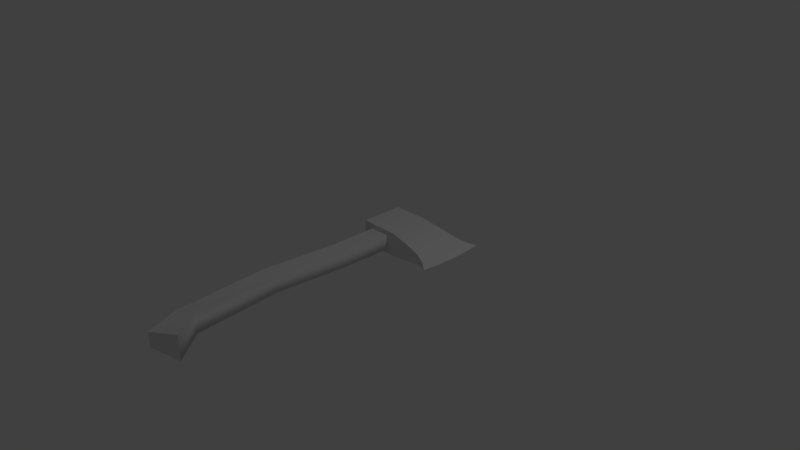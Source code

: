 # Source: ax_model.blend  (saved by Blender 2.78.0; exported with 4.5.12 LTS)
import bpy
from mathutils import Matrix  # noqa: F401  (used for matrix-valued properties, if any)

bpy.ops.wm.read_factory_settings(use_empty=True)
scene = bpy.context.scene
scene.name = 'Scene'

# ---- collections
col_collection_1 = bpy.data.collections.new('Collection 1'); scene.collection.children.link(col_collection_1)

# ---- materials (node trees are filled in below, after node groups)
mat_material = bpy.data.materials.new('Material')
mat_material.alpha_threshold = 0.0
mat_material.use_transparent_shadow = False
mat_material.roughness = 0.5
mat_material.line_color = (0.0, 0.0, 0.0, 1.0)

# ---- material node trees

# ---- world
world_world = bpy.data.worlds.new('World'); scene.world = world_world
world_world.color = (0.05088, 0.05088, 0.05088)
world_world.use_sun_shadow = False
world_world.sun_shadow_jitter_overblur = 0.0
world_world.cycles.sampling_method = 'MANUAL'

# ---- cameras
cam_camera = bpy.data.cameras.new('Camera')
cam_camera.clip_end = 100.0
cam_camera.lens = 35.0
cam_camera.sensor_width = 32.0
cam_camera.sensor_height = 18.0
cam_camera.ortho_scale = 7.314
cam_camera.dof.focus_distance = 0.0
cam_camera.dof.aperture_fstop = 128.0

# ---- lights
light_lamp = bpy.data.lights.new('Lamp', 'POINT')
light_lamp.transmission_factor = 0.0
light_lamp.cutoff_distance = 30.0
light_lamp.energy = 100.0
light_lamp.shadow_buffer_clip_start = 1.001
light_lamp.shadow_soft_size = 0.1
light_lamp.shadow_maximum_resolution = 0.006
light_lamp.use_absolute_resolution = True

# ---- meshes
me_cube = bpy.data.meshes.new('Cube')
me_cube.from_pydata([(0.02593, 0.3924, 0.1649), (0.02593, 0.995, 0.1649), (0.6839, 1.101, 0.03082), (0.6839, 0.2866, 0.03082), (0.5299, 1.04, 0.06958), (0.5299, 0.3475, 0.06958), (-0.514, 0.3924, 0.1649), (-0.514, 0.995, 0.1649), (-0.3632, 1.094, 0.1015), (-0.08157, 1.094, 0.1015), (-0.3632, 0.995, 0.1015), (-0.08157, 0.995, 0.1015), (0.3176, 1.017, 0.1188), (0.3176, 0.3699, 0.1188), (-0.3632, 0.3924, 0.1015), (-0.08157, 0.3924, 0.1015), (-0.3632, -0.2822, 0.1015), (-0.08157, -0.2822, 0.1015), (-0.446, -1.329, 0.1015), (-0.1652, -1.351, 0.1015), (-0.3461, -2.611, 0.1015), (-0.08592, -2.503, 0.1272), (-0.1693, -3.038, 0.1015), (0.1984, -2.885, 0.1686), (0.7873, 1.175, 9.254e-10), (0.7873, 0.2129, 9.254e-10), (0.02593, 0.3924, -0.1649), (0.02593, 0.995, -0.1649), (0.8225, 0.6937, 9.254e-10), (0.6839, 1.101, -0.03082), (0.6839, 0.2866, -0.03082), (0.8144, 0.4533, 9.254e-10), (0.5299, 1.04, -0.06958), (0.5299, 0.3475, -0.06958), (0.8144, 0.9341, 9.254e-10), (-0.514, 0.3924, -0.1649), (-0.514, 0.995, -0.1649), (-0.3632, 1.094, -0.1015), (-0.08157, 1.094, -0.1015), (-0.3632, 0.995, -0.1015), (-0.08157, 0.995, -0.1015), (0.3176, 1.017, -0.1188), (0.3176, 0.3699, -0.1188), (-0.3632, 0.3924, -0.1015), (-0.08157, 0.3924, -0.1015), (-0.3632, -0.2822, -0.1015), (-0.08157, -0.2822, -0.1015), (-0.446, -1.329, -0.1015), (-0.1652, -1.351, -0.1015), (-0.3461, -2.611, -0.1015), (-0.08592, -2.503, -0.1272), (-0.1693, -3.038, -0.1015), (0.1984, -2.885, -0.1686), (0.02593, 0.3924, 0.1649), (0.02593, 0.995, 0.1649), (0.6839, 1.101, 0.03082), (0.6839, 0.2866, 0.03082), (0.5299, 1.04, 0.06958), (0.5299, 0.3475, 0.06958), (-0.514, 0.3924, 0.1649), (-0.514, 0.995, 0.1649), (0.3176, 1.017, 0.1188), (0.3176, 0.3699, 0.1188), (0.7873, 1.175, 9.254e-10), (0.7873, 0.2129, 9.254e-10), (0.02593, 0.3924, -0.1649), (0.02593, 0.995, -0.1649), (0.6839, 1.101, -0.03082), (0.6839, 0.2866, -0.03082), (0.5299, 1.04, -0.06958), (0.5299, 0.3475, -0.06958), (-0.514, 0.3924, -0.1649), (-0.514, 0.995, -0.1649), (0.3176, 1.017, -0.1188), (0.3176, 0.3699, -0.1188), (-0.3632, 0.3924, 0.1015), (-0.08157, 0.3924, 0.1015), (-0.3632, 0.3924, -0.1015), (-0.08157, 0.3924, -0.1015), (0.8225, 0.6937, 9.254e-10), (0.7873, 1.175, 9.254e-10), (0.7873, 1.175, 9.254e-10), (0.7873, 1.175, 9.254e-10), (0.7873, 0.2129, 9.254e-10), (0.8144, 0.4533, 9.254e-10), (0.8144, 0.9341, 9.254e-10), (-0.3632, 0.995, 0.1015), (-0.08157, 0.995, 0.1015), (-0.3632, 0.995, -0.1015), (-0.08157, 0.995, -0.1015)], [(87, 11), (40, 89), (88, 39), (10, 86), (70, 33), (30, 68), (28, 79), (2, 55), (63, 24), (6, 59), (60, 7), (1, 54), (61, 12), (5, 58), (56, 3), (57, 4), (13, 62), (53, 0), (32, 69), (73, 41), (35, 71), (65, 26), (42, 74), (66, 27), (72, 36), (29, 67), (63, 81), (25, 64), (63, 67), (43, 77), (75, 14), (15, 76), (78, 44), (81, 80), (63, 55), (81, 82), (64, 83), (31, 84), (34, 85)], [(35, 6, 7), (35, 7, 36), (39, 36, 7), (7, 10, 39), (7, 1, 10), (1, 11, 10), (89, 38, 87), (87, 38, 9), (37, 38, 89), (88, 37, 89), (9, 8, 86), (86, 8, 88), (8, 37, 88), (9, 86, 87), (9, 38, 8), (37, 8, 38), (36, 39, 27), (39, 40, 27), (11, 1, 40), (40, 1, 27), (41, 27, 1), (1, 12, 41), (41, 12, 32), (12, 4, 32), (32, 4, 29), (4, 2, 29), (2, 24, 29), (35, 43, 14), (35, 14, 6), (6, 14, 0), (15, 0, 14), (35, 26, 43), (26, 44, 43), (44, 26, 15), (15, 26, 0), (26, 42, 0), (0, 42, 13), (13, 33, 5), (33, 13, 42), (30, 5, 33), (5, 30, 3), (3, 30, 25), (58, 79, 57), (31, 70, 28), (64, 68, 31), (70, 31, 68), (67, 81, 34), (70, 69, 28), (28, 69, 34), (69, 67, 34), (57, 61, 62), (57, 62, 58), (61, 53, 62), (61, 54, 53), (53, 54, 59), (54, 60, 59), (73, 65, 66), (65, 73, 74), (69, 74, 73), (69, 70, 74), (65, 71, 66), (66, 71, 72), (76, 75, 16), (45, 16, 75), (75, 77, 45), (16, 17, 76), (78, 76, 17), (17, 46, 78), (78, 46, 77), (77, 46, 45), (17, 16, 18), (19, 17, 18), (18, 20, 19), (19, 20, 21), (20, 22, 21), (21, 22, 23), (52, 51, 50), (51, 49, 50), (50, 49, 48), (49, 47, 48), (48, 47, 46), (47, 45, 46), (47, 18, 16), (47, 16, 45), (49, 18, 47), (18, 49, 20), (51, 22, 20), (49, 51, 20), (52, 22, 51), (22, 52, 23), (23, 52, 21), (52, 50, 21), (21, 50, 19), (50, 48, 19), (19, 48, 17), (46, 17, 48), (83, 84, 56), (56, 84, 58), (79, 58, 84), (79, 85, 57), (57, 85, 55), (82, 55, 85)])
me_cube.polygons.foreach_set('use_smooth', [1, 1, 1, 1, 1, 1, 0, 0, 0, 0, 0, 0, 0, 0, 0, 0, 1, 1, 1, 1, 1, 1, 1, 1, 1, 1, 1, 1, 1, 1, 1, 1, 1, 1, 1, 1, 1, 1, 1, 1, 1, 1, 1, 1, 1, 1, 1, 1, 1, 1, 1, 1, 1, 1, 1, 1, 1, 1, 1, 1, 1, 1, 0, 1, 1, 0, 1, 1, 0, 0, 0, 0, 0, 0, 0, 0, 0, 0, 0, 0, 0, 0, 1, 1, 1, 1, 1, 1, 0, 0, 1, 1, 1, 1, 1, 1, 1, 1, 1, 1, 1, 1])
_uv = me_cube.uv_layers.new(name='UVMap')
_uv.uv.foreach_set('vector', [0.9656, 0.4258, 0.9656, 0.5719, 0.7885, 0.5719, 0.9656, 0.4258, 0.7885, 0.5719, 0.7885, 0.4258, 0.8715, 0.05336, 0.8434, 0.009186, 0.9895, 0.009186, 0.9895, 0.009186, 0.9614, 0.05336, 0.8715, 0.05336, 0.9895, 0.009186, 0.9895, 0.1674, 0.9614, 0.05336, 0.9895, 0.1674, 0.9614, 0.1359, 0.9614, 0.05336, 0.6319, 0.5098, 0.5293, 0.5098, 0.6319, 0.5689, 0.6319, 0.5689, 0.5293, 0.5098, 0.5293, 0.5689, 0.5294, 0.7099, 0.5294, 0.7919, 0.6327, 0.7919, 0.6327, 0.7099, 0.5294, 0.7099, 0.6327, 0.7919, 0.5293, 0.628, 0.5294, 0.7099, 0.6327, 0.7099, 0.5293, 0.628, 0.6324, 0.6279, 0.5293, 0.5689, 0.6324, 0.6279, 0.6324, 0.5689, 0.5293, 0.5689, 0.5293, 0.628, 0.6327, 0.7099, 0.6327, 0.6279, 0.5294, 0.8739, 0.7408, 0.8739, 0.5294, 0.7919, 0.7408, 0.7919, 0.5294, 0.7919, 0.7408, 0.8739, 0.8434, 0.009186, 0.8715, 0.05336, 0.8434, 0.1674, 0.8715, 0.05336, 0.8715, 0.1359, 0.8434, 0.1674, 0.9614, 0.1359, 0.9895, 0.1674, 0.8715, 0.1359, 0.8715, 0.1359, 0.9895, 0.1674, 0.8434, 0.1674, 0.8639, 0.2534, 0.8434, 0.1674, 0.9895, 0.1674, 0.9895, 0.1674, 0.9691, 0.2534, 0.8639, 0.2534, 0.8639, 0.2534, 0.9691, 0.2534, 0.8856, 0.3161, 0.9691, 0.2534, 0.9473, 0.3161, 0.8856, 0.3161, 0.8856, 0.3161, 0.9473, 0.3161, 0.9028, 0.3627, 0.9473, 0.3161, 0.9301, 0.3627, 0.9028, 0.3627, 0.9301, 0.3627, 0.9165, 0.3947, 0.9028, 0.3627, 0.9895, 0.009186, 0.9614, 0.05336, 0.8715, 0.05336, 0.9895, 0.009186, 0.8715, 0.05336, 0.8434, 0.009186, 0.8434, 0.009186, 0.8715, 0.05336, 0.8434, 0.1674, 0.8715, 0.1359, 0.8434, 0.1674, 0.8715, 0.05336, 0.9895, 0.009186, 0.9895, 0.1674, 0.9614, 0.05336, 0.9895, 0.1674, 0.9614, 0.1359, 0.9614, 0.05336, 0.9614, 0.1359, 0.9895, 0.1674, 0.8715, 0.1359, 0.8715, 0.1359, 0.9895, 0.1674, 0.8434, 0.1674, 0.9895, 0.1674, 0.9691, 0.2534, 0.8434, 0.1674, 0.8434, 0.1674, 0.9691, 0.2534, 0.8639, 0.2534, 0.8639, 0.2534, 0.9473, 0.3161, 0.8856, 0.3161, 0.9473, 0.3161, 0.8639, 0.2534, 0.9691, 0.2534, 0.9301, 0.3627, 0.8856, 0.3161, 0.9473, 0.3161, 0.8856, 0.3161, 0.9301, 0.3627, 0.9028, 0.3627, 0.9028, 0.3627, 0.9301, 0.3627, 0.9165, 0.3947, 0.8499, 0.3157, 0.6966, 0.404, 0.5433, 0.3157, 0.5901, 0.4017, 0.5433, 0.3157, 0.6966, 0.404, 0.4837, 0.3939, 0.5163, 0.3623, 0.5901, 0.4017, 0.5433, 0.3157, 0.5901, 0.4017, 0.5163, 0.3623, 0.8769, 0.3623, 0.9096, 0.3939, 0.8031, 0.4017, 0.5433, 0.3157, 0.8499, 0.3157, 0.6966, 0.404, 0.6966, 0.404, 0.8499, 0.3157, 0.8031, 0.4017, 0.8499, 0.3157, 0.8769, 0.3623, 0.8031, 0.4017, 0.5433, 0.3157, 0.5532, 0.2517, 0.84, 0.2517, 0.5433, 0.3157, 0.84, 0.2517, 0.8499, 0.3157, 0.5532, 0.2517, 0.8301, 0.1649, 0.84, 0.2517, 0.5532, 0.2517, 0.5632, 0.1649, 0.8301, 0.1649, 0.8301, 0.1649, 0.5632, 0.1649, 0.8301, 0.009186, 0.5632, 0.1649, 0.5632, 0.009186, 0.8301, 0.009186, 0.84, 0.2517, 0.5632, 0.1649, 0.8301, 0.1649, 0.5632, 0.1649, 0.84, 0.2517, 0.5532, 0.2517, 0.8499, 0.3157, 0.5532, 0.2517, 0.84, 0.2517, 0.8499, 0.3157, 0.5433, 0.3157, 0.5532, 0.2517, 0.5632, 0.1649, 0.5632, 0.009186, 0.8301, 0.1649, 0.8301, 0.1649, 0.5632, 0.009186, 0.8301, 0.009186, 0.5482, 0.9927, 0.256, 0.9998, 0.1957, 0.8041, 0.1705, 0.8042, 0.382, 0.8042, 0.382, 1.0, 0.382, 1.0, 0.1705, 1.0, 0.1705, 0.8042, 0.1957, 0.8041, 0.4879, 0.7971, 0.5482, 0.9927, 0.382, 1.0, 0.1705, 1.0, 0.1705, 0.8051, 0.1705, 0.8051, 0.382, 0.8051, 0.382, 1.0, 0.5482, 0.9927, 0.4879, 0.7971, 0.256, 0.9998, 0.256, 0.9998, 0.4879, 0.7971, 0.1957, 0.8041, 0.4879, 0.7971, 0.1957, 0.8041, 0.01623, 0.5025, 0.3056, 0.4891, 0.4879, 0.7971, 0.01623, 0.5025, 0.01623, 0.5025, 0.005282, 0.1282, 0.3056, 0.4891, 0.3056, 0.4891, 0.005282, 0.1282, 0.2858, 0.153, 0.005282, 0.1282, 0.1506, 0.0, 0.2858, 0.153, 0.2858, 0.153, 0.1506, 0.0, 0.5482, 0.03502, 0.5482, 0.03502, 0.1506, 0.0, 0.2858, 0.153, 0.1506, 0.0, 0.005282, 0.1282, 0.2858, 0.153, 0.2858, 0.153, 0.005282, 0.1282, 0.3056, 0.4891, 0.005282, 0.1282, 0.01623, 0.5025, 0.3056, 0.4891, 0.3056, 0.4891, 0.01623, 0.5025, 0.4879, 0.7971, 0.01623, 0.5025, 0.1957, 0.8041, 0.4879, 0.7971, 0.1705, 0.5022, 0.382, 0.5022, 0.382, 0.8042, 0.1705, 0.5022, 0.382, 0.8042, 0.1705, 0.8042, 0.1705, 0.1279, 0.382, 0.5022, 0.1705, 0.5022, 0.382, 0.5022, 0.1705, 0.1279, 0.382, 0.1279, 0.1705, 0.0, 0.382, 0.0, 0.382, 0.1279, 0.1705, 0.1279, 0.1705, 0.0, 0.382, 0.1279, 0.8807, 0.8738, 0.5993, 0.9897, 0.8108, 0.9897, 0.5993, 0.9897, 0.8807, 0.8738, 0.5294, 0.8739, 0.1006, 0.04291, 0.452, 0.04291, 0.1437, 0.1634, 0.452, 0.04291, 0.4089, 0.1634, 0.1437, 0.1634, 0.1437, 0.1634, 0.4089, 0.1634, 0.1705, 0.4991, 0.4089, 0.1634, 0.382, 0.4991, 0.1705, 0.4991, 0.1705, 0.4991, 0.382, 0.4991, 0.1705, 0.8051, 0.382, 0.8051, 0.1705, 0.8051, 0.382, 0.4991, 0.9096, 0.3939, 0.8031, 0.4017, 0.8769, 0.3623, 0.8769, 0.3623, 0.8031, 0.4017, 0.8499, 0.3157, 0.6966, 0.404, 0.8499, 0.3157, 0.8031, 0.4017, 0.6966, 0.404, 0.5901, 0.4017, 0.5433, 0.3157, 0.5433, 0.3157, 0.5901, 0.4017, 0.5163, 0.3623, 0.4837, 0.3939, 0.5163, 0.3623, 0.5901, 0.4017])
_ca = me_cube.color_attributes.new('Col', 'BYTE_COLOR', 'CORNER')
_ca.data.foreach_set('color', [1.0, 1.0, 1.0, 1.0, 1.0, 1.0, 1.0, 1.0, 1.0, 1.0, 1.0, 1.0, 1.0, 1.0, 1.0, 1.0, 1.0, 1.0, 1.0, 1.0, 1.0, 1.0, 1.0, 1.0, 1.0, 1.0, 1.0, 1.0, 1.0, 1.0, 1.0, 1.0, 1.0, 1.0, 1.0, 1.0, 1.0, 1.0, 1.0, 1.0, 1.0, 1.0, 1.0, 1.0, 1.0, 1.0, 1.0, 1.0, 1.0, 1.0, 1.0, 1.0, 1.0, 1.0, 1.0, 1.0, 1.0, 1.0, 1.0, 1.0, 1.0, 1.0, 1.0, 1.0, 1.0, 1.0, 1.0, 1.0, 1.0, 1.0, 1.0, 1.0, 1.0, 1.0, 1.0, 1.0, 1.0, 1.0, 1.0, 1.0, 1.0, 1.0, 1.0, 1.0, 1.0, 1.0, 1.0, 1.0, 1.0, 1.0, 1.0, 1.0, 1.0, 1.0, 1.0, 1.0, 1.0, 1.0, 1.0, 1.0, 1.0, 1.0, 1.0, 1.0, 1.0, 1.0, 1.0, 1.0, 1.0, 1.0, 1.0, 1.0, 1.0, 1.0, 1.0, 1.0, 1.0, 1.0, 1.0, 1.0, 1.0, 1.0, 1.0, 1.0, 1.0, 1.0, 1.0, 1.0, 1.0, 1.0, 1.0, 1.0, 1.0, 1.0, 1.0, 1.0, 1.0, 1.0, 1.0, 1.0, 1.0, 1.0, 1.0, 1.0, 1.0, 1.0, 1.0, 1.0, 1.0, 1.0, 1.0, 1.0, 1.0, 1.0, 1.0, 1.0, 1.0, 1.0, 1.0, 1.0, 1.0, 1.0, 1.0, 1.0, 1.0, 1.0, 1.0, 1.0, 1.0, 1.0, 1.0, 1.0, 1.0, 1.0, 1.0, 1.0, 1.0, 1.0, 1.0, 1.0, 1.0, 1.0, 1.0, 1.0, 1.0, 1.0, 1.0, 1.0, 1.0, 1.0, 1.0, 1.0, 1.0, 1.0, 1.0, 1.0, 1.0, 1.0, 1.0, 1.0, 1.0, 1.0, 1.0, 1.0, 1.0, 1.0, 1.0, 1.0, 1.0, 1.0, 1.0, 1.0, 1.0, 1.0, 1.0, 1.0, 1.0, 1.0, 1.0, 1.0, 1.0, 1.0, 1.0, 1.0, 1.0, 1.0, 1.0, 1.0, 1.0, 1.0, 1.0, 1.0, 1.0, 1.0, 1.0, 1.0, 1.0, 1.0, 1.0, 1.0, 1.0, 1.0, 1.0, 1.0, 1.0, 1.0, 1.0, 1.0, 1.0, 1.0, 1.0, 1.0, 1.0, 1.0, 1.0, 1.0, 1.0, 1.0, 1.0, 1.0, 1.0, 1.0, 1.0, 1.0, 1.0, 1.0, 1.0, 1.0, 1.0, 1.0, 1.0, 1.0, 1.0, 1.0, 1.0, 1.0, 1.0, 1.0, 1.0, 1.0, 1.0, 1.0, 1.0, 1.0, 1.0, 1.0, 1.0, 1.0, 1.0, 1.0, 1.0, 1.0, 1.0, 1.0, 1.0, 1.0, 1.0, 1.0, 1.0, 1.0, 1.0, 1.0, 1.0, 1.0, 1.0, 1.0, 1.0, 1.0, 1.0, 1.0, 1.0, 1.0, 1.0, 1.0, 1.0, 1.0, 1.0, 1.0, 1.0, 1.0, 1.0, 1.0, 1.0, 1.0, 1.0, 1.0, 1.0, 1.0, 1.0, 1.0, 1.0, 1.0, 1.0, 1.0, 1.0, 1.0, 1.0, 1.0, 1.0, 1.0, 1.0, 1.0, 1.0, 1.0, 1.0, 1.0, 1.0, 1.0, 1.0, 1.0, 1.0, 1.0, 1.0, 1.0, 1.0, 1.0, 1.0, 1.0, 1.0, 1.0, 1.0, 1.0, 1.0, 1.0, 1.0, 1.0, 1.0, 1.0, 1.0, 1.0, 1.0, 1.0, 1.0, 1.0, 1.0, 1.0, 1.0, 1.0, 1.0, 1.0, 1.0, 1.0, 1.0, 1.0, 1.0, 1.0, 1.0, 1.0, 1.0, 1.0, 1.0, 1.0, 1.0, 1.0, 1.0, 1.0, 1.0, 1.0, 1.0, 1.0, 1.0, 1.0, 1.0, 1.0, 1.0, 1.0, 1.0, 1.0, 1.0, 1.0, 1.0, 1.0, 1.0, 1.0, 1.0, 1.0, 1.0, 1.0, 1.0, 1.0, 1.0, 1.0, 1.0, 1.0, 1.0, 1.0, 1.0, 1.0, 1.0, 1.0, 1.0, 1.0, 1.0, 1.0, 1.0, 1.0, 1.0, 1.0, 1.0, 1.0, 1.0, 1.0, 1.0, 1.0, 1.0, 1.0, 1.0, 1.0, 1.0, 1.0, 1.0, 1.0, 1.0, 1.0, 1.0, 1.0, 1.0, 1.0, 1.0, 1.0, 1.0, 1.0, 1.0, 1.0, 1.0, 1.0, 1.0, 1.0, 1.0, 1.0, 1.0, 1.0, 1.0, 1.0, 1.0, 1.0, 1.0, 1.0, 1.0, 1.0, 1.0, 1.0, 1.0, 1.0, 1.0, 1.0, 1.0, 1.0, 1.0, 1.0, 1.0, 1.0, 1.0, 1.0, 1.0, 1.0, 1.0, 1.0, 1.0, 1.0, 1.0, 1.0, 1.0, 1.0, 1.0, 1.0, 1.0, 1.0, 1.0, 1.0, 1.0, 1.0, 1.0, 1.0, 1.0, 1.0, 1.0, 1.0, 1.0, 1.0, 1.0, 1.0, 1.0, 1.0, 1.0, 1.0, 1.0, 1.0, 1.0, 1.0, 1.0, 1.0, 1.0, 1.0, 1.0, 1.0, 1.0, 1.0, 1.0, 1.0, 1.0, 1.0, 1.0, 1.0, 1.0, 1.0, 1.0, 1.0, 1.0, 1.0, 1.0, 1.0, 1.0, 1.0, 1.0, 1.0, 1.0, 1.0, 1.0, 1.0, 1.0, 1.0, 1.0, 1.0, 1.0, 1.0, 1.0, 1.0, 1.0, 1.0, 1.0, 1.0, 1.0, 1.0, 1.0, 1.0, 1.0, 1.0, 1.0, 1.0, 1.0, 1.0, 1.0, 1.0, 1.0, 1.0, 1.0, 1.0, 1.0, 1.0, 1.0, 1.0, 1.0, 1.0, 1.0, 1.0, 1.0, 1.0, 1.0, 1.0, 1.0, 1.0, 1.0, 1.0, 1.0, 1.0, 1.0, 1.0, 1.0, 1.0, 1.0, 1.0, 1.0, 1.0, 1.0, 1.0, 1.0, 1.0, 1.0, 1.0, 1.0, 1.0, 1.0, 1.0, 1.0, 1.0, 1.0, 1.0, 1.0, 1.0, 1.0, 1.0, 1.0, 1.0, 1.0, 1.0, 1.0, 1.0, 1.0, 1.0, 1.0, 1.0, 1.0, 1.0, 1.0, 1.0, 1.0, 1.0, 1.0, 1.0, 1.0, 1.0, 1.0, 1.0, 1.0, 1.0, 1.0, 1.0, 1.0, 1.0, 1.0, 1.0, 1.0, 1.0, 1.0, 1.0, 1.0, 1.0, 1.0, 1.0, 1.0, 1.0, 1.0, 1.0, 1.0, 1.0, 1.0, 1.0, 1.0, 1.0, 1.0, 1.0, 1.0, 1.0, 1.0, 1.0, 1.0, 1.0, 1.0, 1.0, 1.0, 1.0, 1.0, 1.0, 1.0, 1.0, 1.0, 1.0, 1.0, 1.0, 1.0, 1.0, 1.0, 1.0, 1.0, 1.0, 1.0, 1.0, 1.0, 1.0, 1.0, 1.0, 1.0, 1.0, 1.0, 1.0, 1.0, 1.0, 1.0, 1.0, 1.0, 1.0, 1.0, 1.0, 1.0, 1.0, 1.0, 1.0, 1.0, 1.0, 1.0, 1.0, 1.0, 1.0, 1.0, 1.0, 1.0, 1.0, 1.0, 1.0, 1.0, 1.0, 1.0, 1.0, 1.0, 1.0, 1.0, 1.0, 1.0, 1.0, 1.0, 1.0, 1.0, 1.0, 1.0, 1.0, 1.0, 1.0, 1.0, 1.0, 1.0, 1.0, 1.0, 1.0, 1.0, 1.0, 1.0, 1.0, 1.0, 1.0, 1.0, 1.0, 1.0, 1.0, 1.0, 1.0, 1.0, 1.0, 1.0, 1.0, 1.0, 1.0, 1.0, 1.0, 1.0, 1.0, 1.0, 1.0, 1.0, 1.0, 1.0, 1.0, 1.0, 1.0, 1.0, 1.0, 1.0, 1.0, 1.0, 1.0, 1.0, 1.0, 1.0, 1.0, 1.0, 1.0, 1.0, 1.0, 1.0, 1.0, 1.0, 1.0, 1.0, 1.0, 1.0, 1.0, 1.0, 1.0, 1.0, 1.0, 1.0, 1.0, 1.0, 1.0, 1.0, 1.0, 1.0, 1.0, 1.0, 1.0, 1.0, 1.0, 1.0, 1.0, 1.0, 1.0, 1.0, 1.0, 1.0, 1.0, 1.0, 1.0, 1.0, 1.0, 1.0, 1.0, 1.0, 1.0, 1.0, 1.0, 1.0, 1.0, 1.0, 1.0, 1.0, 1.0, 1.0, 1.0, 1.0, 1.0, 1.0, 1.0, 1.0, 1.0, 1.0, 1.0, 1.0, 1.0, 1.0, 1.0, 1.0, 1.0, 1.0, 1.0, 1.0, 1.0, 1.0, 1.0, 1.0, 1.0, 1.0, 1.0, 1.0, 1.0, 1.0, 1.0, 1.0, 1.0, 1.0, 1.0, 1.0, 1.0, 1.0, 1.0, 1.0, 1.0, 1.0, 1.0, 1.0, 1.0, 1.0, 1.0, 1.0, 1.0, 1.0, 1.0, 1.0, 1.0, 1.0, 1.0, 1.0, 1.0, 1.0, 1.0, 1.0, 1.0, 1.0, 1.0, 1.0, 1.0, 1.0, 1.0, 1.0, 1.0, 1.0, 1.0, 1.0, 1.0, 1.0, 1.0, 1.0, 1.0, 1.0, 1.0, 1.0, 1.0, 1.0, 1.0, 1.0, 1.0, 1.0, 1.0, 1.0, 1.0, 1.0, 1.0, 1.0, 1.0, 1.0, 1.0, 1.0, 1.0, 1.0, 1.0, 1.0, 1.0, 1.0, 1.0, 1.0, 1.0, 1.0, 1.0, 1.0, 1.0, 1.0, 1.0, 1.0, 1.0, 1.0, 1.0, 1.0, 1.0, 1.0, 1.0, 1.0, 1.0, 1.0, 1.0, 1.0, 1.0, 1.0, 1.0, 1.0, 1.0, 1.0, 1.0, 1.0, 1.0, 1.0, 1.0, 1.0, 1.0, 1.0, 1.0, 1.0, 1.0, 1.0, 1.0, 1.0, 1.0, 1.0, 1.0, 1.0, 1.0, 1.0, 1.0, 1.0, 1.0, 1.0, 1.0, 1.0, 1.0, 1.0, 1.0, 1.0, 1.0, 1.0, 1.0, 1.0, 1.0, 1.0, 1.0, 1.0, 1.0, 1.0, 1.0, 1.0, 1.0, 1.0, 1.0, 1.0, 1.0, 1.0, 1.0, 1.0, 1.0, 1.0, 1.0, 1.0, 1.0, 1.0, 1.0, 1.0, 1.0, 1.0, 1.0, 1.0, 1.0, 1.0, 1.0, 1.0, 1.0, 1.0, 1.0, 1.0, 1.0, 1.0, 1.0, 1.0, 1.0, 1.0, 1.0, 1.0, 1.0, 1.0, 1.0, 1.0, 1.0, 1.0, 1.0, 1.0, 1.0, 1.0, 1.0, 1.0, 1.0, 1.0, 1.0, 1.0, 1.0, 1.0, 1.0, 1.0, 1.0, 1.0, 1.0, 1.0, 1.0, 1.0, 1.0, 1.0, 1.0, 1.0, 1.0, 1.0, 1.0, 1.0, 1.0, 1.0, 1.0, 1.0, 1.0, 1.0, 1.0, 1.0, 1.0, 1.0, 1.0, 1.0, 1.0, 1.0, 1.0, 1.0, 1.0, 1.0, 1.0, 1.0, 1.0, 1.0, 1.0, 1.0, 1.0, 1.0, 1.0, 1.0, 1.0, 1.0, 1.0, 1.0, 1.0, 1.0, 1.0, 1.0, 1.0, 1.0, 1.0, 1.0, 1.0, 1.0, 1.0, 1.0, 1.0, 1.0, 1.0, 1.0, 1.0, 1.0, 1.0, 1.0, 1.0, 1.0, 1.0, 1.0, 1.0, 1.0, 1.0, 1.0, 1.0, 1.0, 1.0, 1.0, 1.0, 1.0, 1.0, 1.0, 1.0, 1.0, 1.0, 1.0, 1.0, 1.0, 1.0, 1.0, 1.0, 1.0, 1.0, 1.0, 1.0, 1.0, 1.0, 1.0, 1.0, 1.0, 1.0, 1.0, 1.0, 1.0, 1.0, 1.0, 1.0, 1.0, 1.0, 1.0, 1.0, 1.0, 1.0, 1.0, 1.0, 1.0, 1.0, 1.0, 1.0, 1.0, 1.0, 1.0, 1.0, 1.0, 1.0, 1.0, 1.0, 1.0, 1.0, 1.0, 1.0, 1.0, 1.0, 1.0, 1.0, 1.0, 1.0, 1.0, 1.0, 1.0, 1.0])
me_cube.materials.append(mat_material)
me_cube.use_remesh_preserve_volume = False
me_cube.use_remesh_preserve_attributes = False
me_cube.use_mirror_vertex_groups = False
me_cube.update()
arm_armature = bpy.data.armatures.new('Armature')  # bones are not reproduced

# ---- objects
ob_armature = bpy.data.objects.new('Armature', arm_armature)
ob_cube = bpy.data.objects.new('Cube', me_cube)
ob_lamp = bpy.data.objects.new('Lamp', light_lamp)
ob_camera = bpy.data.objects.new('Camera', cam_camera)

# ---- transforms, parenting, visibility, modifiers, constraints
ob_armature.location = (-0.01731, -2.838, 0.0)
ob_armature.rotation_euler = (-1.571, -2.22e-16, 2.22e-16)
ob_armature.scale = (3.671, 3.671, 3.671)
ob_armature.lineart.crease_threshold = 0.0
ob_cube.parent = ob_armature
ob_cube.matrix_parent_inverse = Matrix(((0.2724, 6.048e-17, 6.048e-17, 0.004714), (6.048e-17, -1.191e-08, -0.2724, -3.379e-08), (-6.048e-17, 0.2724, -1.191e-08, 0.773), (0.0, 0.0, 0.0, 1.0)))
ob_cube.location = (0.0, 0.0, 0.0)
ob_cube.lock_rotations_4d = False
ob_cube.empty_display_type = 'ARROWS'
ob_cube.lineart.crease_threshold = 0.0
_vg = ob_cube.vertex_groups.new(name='Bone')
for _i, _w in zip([0, 1, 2, 3, 4, 5, 6, 7, 8, 9, 10, 11, 12, 13, 14, 15, 16, 17, 18, 19, 20, 21, 22, 23, 24, 25, 26, 27, 28, 29, 30, 31, 32, 33, 34, 35, 36, 37, 38, 39, 40, 41, 42, 43, 44, 45, 46, 47, 48, 49, 50, 51, 52, 53, 54, 55, 56, 57, 58, 59, 60, 61, 62, 63, 64, 65, 66, 67, 68, 69, 70, 71, 72, 73, 74, 75, 76, 77, 78, 79, 80, 81, 82, 83, 84, 85, 86, 87, 88, 89], [1.0, 1.0, 1.0, 1.0, 1.0, 1.0, 1.0, 1.0, 1.0, 1.0, 1.0, 1.0, 1.0, 1.0, 1.0, 1.0, 1.0, 1.0, 1.0, 1.0, 1.0, 1.0, 1.0, 1.0, 1.0, 1.0, 1.0, 1.0, 1.0, 1.0, 1.0, 1.0, 1.0, 1.0, 1.0, 1.0, 1.0, 1.0, 1.0, 1.0, 1.0, 1.0, 1.0, 1.0, 1.0, 1.0, 1.0, 1.0, 1.0, 1.0, 1.0, 1.0, 1.0, 1.0, 1.0, 1.0, 1.0, 1.0, 1.0, 1.0, 1.0, 1.0, 1.0, 1.0, 1.0, 1.0, 1.0, 1.0, 1.0, 1.0, 1.0, 1.0, 1.0, 1.0, 1.0, 1.0, 1.0, 1.0, 1.0, 1.0, 1.0, 1.0, 1.0, 1.0, 1.0, 1.0, 1.0, 1.0, 1.0, 1.0]): _vg.add([_i], _w, 'REPLACE')
_m = ob_cube.modifiers.new('Armature', 'ARMATURE')
_m.object = ob_armature
ob_lamp.location = (4.076, 1.005, 5.904)
ob_lamp.rotation_euler = (0.6503, 0.05522, 1.866)
ob_lamp.lock_rotations_4d = False
ob_lamp.empty_display_type = 'ARROWS'
ob_lamp.color = (0.0, 0.0, 0.0, 0.0)
ob_lamp.lineart.crease_threshold = 0.0
ob_camera.location = (7.481, -6.508, 5.344)
ob_camera.rotation_euler = (1.109, 0.0, 0.8149)
ob_camera.lock_rotations_4d = False
ob_camera.empty_display_type = 'ARROWS'
ob_camera.color = (0.0, 0.0, 0.0, 0.0)
ob_camera.display_type = 'WIRE'
ob_camera.lineart.crease_threshold = 0.0

# ---- collection membership
col_collection_1.objects.link(ob_armature)
col_collection_1.objects.link(ob_cube)
col_collection_1.objects.link(ob_lamp)
col_collection_1.objects.link(ob_camera)

# ---- scene / render settings (as saved in the file)
scene.camera = ob_camera
scene.frame_start = 1; scene.frame_end = 25; scene.frame_set(13)
scene.render.engine = 'BLENDER_EEVEE_NEXT'
scene.render.resolution_percentage = 50
scene.render.dither_intensity = 0.0
scene.cycles.use_denoising = False
scene.cycles.samples = 128
scene.cycles.sampling_pattern = 'TABULATED_SOBOL'
scene.cycles.light_sampling_threshold = 0.0
scene.cycles.use_adaptive_sampling = False
scene.cycles.use_light_tree = False
scene.cycles.blur_glossy = 0.0
scene.cycles.sample_clamp_indirect = 0.0
scene.view_settings.view_transform = 'Standard'
bpy.context.view_layer.update()
